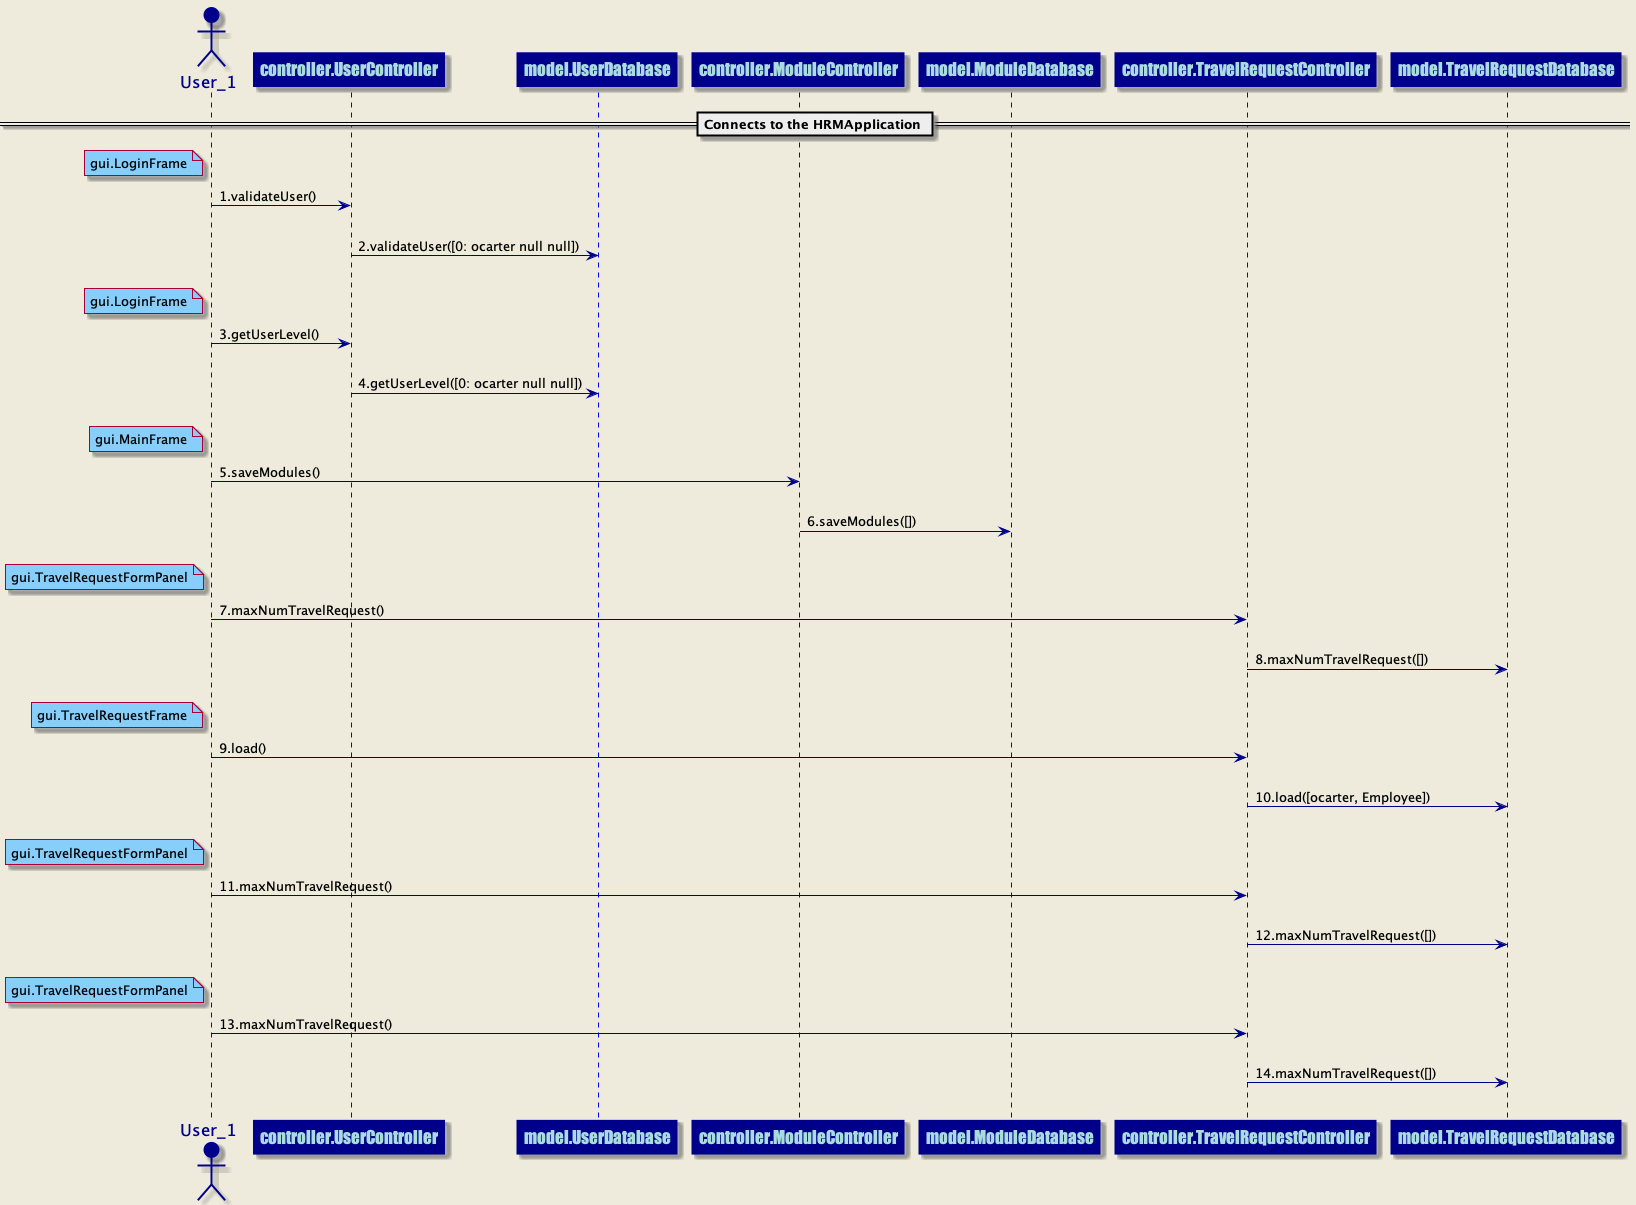

The diagram above was rendered by PlantUML. Its source (embedded in the PNG):
@startuml
skinparam backgroundColor #EEEBDC
skinparam sequence {
ArrowColor DarkBlue
ActorBorderColor DarkBlue
LifeLineBorderColor blue
LifeLineBackgroundColor DarkBlue
ParticipantBorderColor DarkBlue
ParticipantBackgroundColor DarkBlue
ParticipantFontName Impact
ParticipantFontSize 17
ParticipantFontColor #A9DCDF
ActorBackgroundColor DarkBlue
ActorFontColor DarkBlue
ActorFontSize 17
ActorFontName Aapex
}
== Connects to the HRMApplication ==
actor User_1 order 1
participant controller.UserController order 2
note left of User_1 #lightskyblue 
gui.LoginFrame
end note
User_1 ->controller.UserController: 1.validateUser()
||20||
participant controller.UserController order 3
participant model.UserDatabase order 4
controller.UserController ->model.UserDatabase: 2.validateUser([0: ocarter null null])
||20||
actor User_1 order 1
participant controller.UserController order 5
note left of User_1 #lightskyblue 
gui.LoginFrame
end note
User_1 ->controller.UserController: 3.getUserLevel()
||20||
participant controller.UserController order 6
participant model.UserDatabase order 7
controller.UserController ->model.UserDatabase: 4.getUserLevel([0: ocarter null null])
||20||
actor User_1 order 1
participant controller.ModuleController order 8
note left of User_1 #lightskyblue 
gui.MainFrame
end note
User_1 ->controller.ModuleController: 5.saveModules()
||20||
participant controller.ModuleController order 9
participant model.ModuleDatabase order 10
controller.ModuleController ->model.ModuleDatabase: 6.saveModules([])
||20||
actor User_1 order 1
participant controller.TravelRequestController order 11
note left of User_1 #lightskyblue 
gui.TravelRequestFormPanel
end note
User_1 ->controller.TravelRequestController: 7.maxNumTravelRequest()
||20||
participant controller.TravelRequestController order 12
participant model.TravelRequestDatabase order 13
controller.TravelRequestController ->model.TravelRequestDatabase: 8.maxNumTravelRequest([])
||20||
actor User_1 order 1
participant controller.TravelRequestController order 14
note left of User_1 #lightskyblue 
gui.TravelRequestFrame
end note
User_1 ->controller.TravelRequestController: 9.load()
||20||
participant controller.TravelRequestController order 15
participant model.TravelRequestDatabase order 16
controller.TravelRequestController ->model.TravelRequestDatabase: 10.load([ocarter, Employee])
||20||
actor User_1 order 1
participant controller.TravelRequestController order 17
note left of User_1 #lightskyblue 
gui.TravelRequestFormPanel
end note
User_1 ->controller.TravelRequestController: 11.maxNumTravelRequest()
||20||
participant controller.TravelRequestController order 18
participant model.TravelRequestDatabase order 19
controller.TravelRequestController ->model.TravelRequestDatabase: 12.maxNumTravelRequest([])
||20||
actor User_1 order 1
participant controller.TravelRequestController order 20
note left of User_1 #lightskyblue 
gui.TravelRequestFormPanel
end note
User_1 ->controller.TravelRequestController: 13.maxNumTravelRequest()
||20||
participant controller.TravelRequestController order 21
participant model.TravelRequestDatabase order 22
controller.TravelRequestController ->model.TravelRequestDatabase: 14.maxNumTravelRequest([])
||20||
@enduml